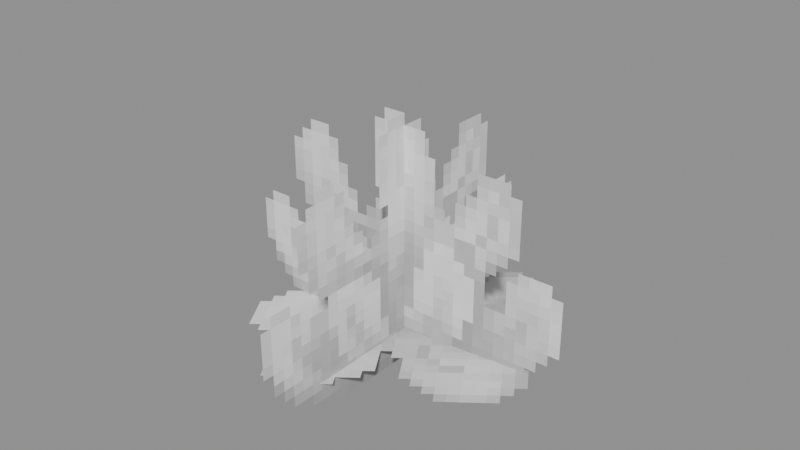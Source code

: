 # Source: Foliage_Grass_Bushy.blend  (saved by Blender 5.0.119; exported with 4.5.12 LTS)
import bpy
from mathutils import Matrix  # noqa: F401  (used for matrix-valued properties, if any)

bpy.ops.wm.read_factory_settings(use_empty=True)
scene = bpy.context.scene
scene.name = 'Scene'

# ---- collections
col_widgets = bpy.data.collections.new('Widgets'); scene.collection.children.link(col_widgets)
col_widgets.hide_viewport = True

# ---- images (referenced by path relative to the original .blend; pixels are not part of the script)
import os
ASSET_DIR = os.environ.get("B2B_ASSET_DIR", "")  # directory of the original .blend (textures are referenced by path, not embedded)
HERE = os.path.dirname(os.path.abspath(__file__))  # packed textures are extracted next to this script under _unpacked/

def load_image(name, relpath, width, height, colorspace="sRGB"):
    """Load a texture the original file referenced (path relative to the .blend, or extracted next to this script)."""
    p = next((c for c in (os.path.join(HERE, relpath), os.path.join(ASSET_DIR, relpath)) if relpath and os.path.exists(c)), "")
    if p:
        img = bpy.data.images.load(p, check_existing=True)
        img.name = name
    else:  # same state as the original file: an image datablock whose file is absent (Cycles renders it pink)
        img = bpy.data.images.new(name, width, height)
        img.source = "FILE"
        img.filepath = "//" + (relpath or name)
    img.colorspace_settings.name = colorspace
    return img
img_image_0 = load_image('Image_0', '_unpacked/Image_0.be41badd.png', 64, 32, 'sRGB')

# ---- materials (node trees are filled in below, after node groups)
mat_material_0 = bpy.data.materials.new('Material_0')

# ---- material node trees
mat_material_0.use_nodes = True; mat_material_0.node_tree.nodes.clear()
_N = mat_material_0.node_tree.nodes; _L = mat_material_0.node_tree.links
n0 = _N.new('ShaderNodeBsdfPrincipled'); n0.name = 'Principled BSDF'; n0.location = (10, 300)
n0.inputs[2].default_value = 1.0
n1 = _N.new('ShaderNodeOutputMaterial'); n1.name = 'Material Output'; n1.location = (300, 300)
n2 = _N.new('NodeFrame'); n2.name = 'Frame'; n2.location = (0, 0)
n2.label = 'Alpha Clip'
n2.width = 150
n3 = _N.new('ShaderNodeMath'); n3.name = 'Math'; n3.location = (-340, -20)
n3.operation = 'SUBTRACT'
n3.inputs[0].default_value = 1.0
n4 = _N.new('ShaderNodeMath'); n4.name = 'Math.001'; n4.location = (-540, -20)
n4.operation = 'LESS_THAN'
n4.inputs[1].default_value = 0.05
n5 = _N.new('ShaderNodeTexImage'); n5.name = 'Image Texture'; n5.location = (-840, 210)
n5.label = 'BASE COLOR'
n5.image = img_image_0
n5.interpolation = 'Closest'
n5.extension = 'EXTEND'
n3.parent = n2
n4.parent = n2
_L.new(n0.outputs[0], n1.inputs[0])
_L.new(n3.outputs[0], n0.inputs[4])
_L.new(n4.outputs[0], n3.inputs[1])
_L.new(n5.outputs[0], n0.inputs[0])
_L.new(n5.outputs[1], n4.inputs[0])
n1.is_active_output = True

# ---- meshes
me_mesh_0 = bpy.data.meshes.new('Mesh_0')
me_mesh_0.from_pydata([(-1.0, -6.25e-05, 0.75), (1.0, -6.25e-05, 0.75), (-1.0, -6.25e-05, -0.75), (1.0, -6.25e-05, -0.75), (6.247e-05, -1.0, 0.75), (6.253e-05, 1.0, 0.75), (6.247e-05, -1.0, -0.75), (6.253e-05, 1.0, -0.75), (-0.3219, -1.066, -0.6108), (-1.153, 0.2563, -0.6576), (1.049, -0.2, -0.5066), (0.2179, 1.122, -0.5534)], [], [(0, 2, 1), (2, 3, 1), (4, 6, 5), (6, 7, 5), (8, 10, 9), (10, 11, 9)])
_uv = me_mesh_0.uv_layers.new(name='UVMap')
_uv.uv.foreach_set('vector', [0.0, 0.75, 0.0, 0.0, 0.5, 0.75, 0.0, 0.0, 0.5, 0.0, 0.5, 0.75, 0.0, 0.75, 0.0, 0.0, 0.5, 0.75, 0.0, 0.0, 0.5, 0.0, 0.5, 0.75, 0.5, 0.8125, 0.5, 0.0, 0.8906, 0.8125, 0.5, 0.0, 0.8906, 0.0, 0.8906, 0.8125])
me_mesh_0.materials.append(mat_material_0)
me_mesh_0.update()
me_mesh_0.normals_split_custom_set([tuple(v) for v in zip(*[iter([0.0, -1.0, 0.0, 0.0, -1.0, 0.0, 0.0, -1.0, 0.0, 0.0, -1.0, 0.0, 0.0, -1.0, 0.0, 0.0, -1.0, 0.0, 1.0, -3.423e-08, 0.0, 1.0, -3.423e-08, 0.0, 1.0, -3.423e-08, 0.0, 1.0, -3.423e-08, 0.0, 1.0, -3.423e-08, 0.0, 1.0, -3.423e-08, 0.0, -0.07024, -0.008845, 0.9975, -0.07024, -0.008845, 0.9975, -0.07024, -0.008845, 0.9975, -0.07024, -0.008845, 0.9975, -0.07024, -0.008845, 0.9975, -0.07024, -0.008845, 0.9975])] * 3)])
me_plane = bpy.data.meshes.new('Plane')
me_plane.from_pydata([(-1.0, -6.123e-17, -1.0), (1.0, -6.123e-17, -1.0), (-1.0, 6.123e-17, 1.0), (1.0, 6.123e-17, 1.0)], [], [(0, 1, 3, 2)])
_uv = me_plane.uv_layers.new(name='UVMap')
_uv.uv.foreach_set('vector', [0.0, 0.0, 1.0, 0.0, 1.0, 1.0, 0.0, 1.0])
me_plane.update()
me_cube = bpy.data.meshes.new('Cube')
me_cube.from_pydata([(-1.0, -0.75, 6.237e-05), (-1.0, -0.75, 6.263e-05), (-1.0, 0.75, 6.237e-05), (-1.0, 0.75, 6.263e-05), (1.0, -0.75, 6.237e-05), (1.0, -0.75, 6.263e-05), (1.0, 0.75, 6.237e-05), (1.0, 0.75, 6.263e-05)], [], [(0, 1, 3, 2), (2, 3, 7, 6), (6, 7, 5, 4), (4, 5, 1, 0), (2, 6, 4, 0), (7, 3, 1, 5)])
_uv = me_cube.uv_layers.new(name='UVMap')
_uv.uv.foreach_set('vector', [0.375, 0.0, 0.625, 0.0, 0.625, 0.25, 0.375, 0.25, 0.375, 0.25, 0.625, 0.25, 0.625, 0.5, 0.375, 0.5, 0.375, 0.5, 0.625, 0.5, 0.625, 0.75, 0.375, 0.75, 0.375, 0.75, 0.625, 0.75, 0.625, 1.0, 0.375, 1.0, 0.125, 0.5, 0.375, 0.5, 0.375, 0.75, 0.125, 0.75, 0.625, 0.5, 0.875, 0.5, 0.875, 0.75, 0.625, 0.75])
me_cube.update()
me_cube_001 = bpy.data.meshes.new('Cube.001')
me_cube_001.from_pydata([(-0.8576, -0.772, -0.05789), (-0.8576, -0.772, -0.05789), (-0.8576, 0.853, -0.05789), (-0.8576, 0.853, -0.05789), (0.7049, -0.772, -0.05789), (0.7049, -0.772, -0.05789), (0.7049, 0.853, -0.05789), (0.7049, 0.853, -0.05789)], [], [(0, 1, 3, 2), (2, 3, 7, 6), (6, 7, 5, 4), (4, 5, 1, 0), (2, 6, 4, 0), (7, 3, 1, 5)])
_uv = me_cube_001.uv_layers.new(name='UVMap')
_uv.uv.foreach_set('vector', [0.375, 0.0, 0.625, 0.0, 0.625, 0.25, 0.375, 0.25, 0.375, 0.25, 0.625, 0.25, 0.625, 0.5, 0.375, 0.5, 0.375, 0.5, 0.625, 0.5, 0.625, 0.75, 0.375, 0.75, 0.375, 0.75, 0.625, 0.75, 0.625, 1.0, 0.375, 1.0, 0.125, 0.5, 0.375, 0.5, 0.375, 0.75, 0.125, 0.75, 0.625, 0.5, 0.875, 0.5, 0.875, 0.75, 0.625, 0.75])
me_cube_001.update()
arm_armature = bpy.data.armatures.new('Armature')  # bones are not reproduced

# ---- objects
ob_grassplant1 = bpy.data.objects.new('Grassplant1', arm_armature)
ob_mesh_0 = bpy.data.objects.new('Mesh_0', me_mesh_0)
ob_wgt_grassplant1 = bpy.data.objects.new('WGT-Grassplant1', me_plane)
ob_wgt_grassplant2 = bpy.data.objects.new('WGT-Grassplant2', me_cube)
ob_wgt_top_grass = bpy.data.objects.new('WGT-Top grass', me_cube_001)

# ---- transforms, parenting, visibility, modifiers, constraints
ob_grassplant1.location = (0.0, 0.0, 0.75)
ob_grassplant1.rotation_mode = 'QUATERNION'
ob_grassplant1.rotation_quaternion = (1.0, 0.0, 0.0, 0.0)
ob_grassplant1.show_in_front = True
ob_mesh_0.parent = ob_grassplant1
ob_mesh_0.location = (0.0, 0.0, 0.0)
ob_mesh_0.rotation_mode = 'QUATERNION'
ob_mesh_0.rotation_quaternion = (1.0, 0.0, 0.0, 0.0)
_vg = ob_mesh_0.vertex_groups.new(name='Grassplant1')
_vg.add([0, 1, 2, 3], 1.0, 'REPLACE')
_vg = ob_mesh_0.vertex_groups.new(name='Grassplant2')
_vg.add([4, 5, 6, 7], 1.0, 'REPLACE')
_vg = ob_mesh_0.vertex_groups.new(name='Top grass')
_vg.add([8, 9, 10, 11], 1.0, 'REPLACE')
_m = ob_mesh_0.modifiers.new('Armature', 'ARMATURE')
_m.object = ob_grassplant1
ob_wgt_grassplant1.location = (0.0, 0.0, 0.0)
ob_wgt_grassplant1.hide_render = True
ob_wgt_grassplant2.location = (0.0, 0.0, 0.0)
ob_wgt_grassplant2.hide_render = True
ob_wgt_top_grass.location = (0.0, 0.0, 0.0)
ob_wgt_top_grass.hide_render = True

# ---- collection membership
scene.collection.objects.link(ob_grassplant1)
scene.collection.objects.link(ob_mesh_0)
col_widgets.objects.link(ob_wgt_grassplant1)
col_widgets.objects.link(ob_wgt_grassplant2)
col_widgets.objects.link(ob_wgt_top_grass)

# ---- scene / render settings (as saved in the file)
scene.frame_start = 1; scene.frame_end = 250; scene.frame_set(1)
scene.render.engine = 'BLENDER_EEVEE_NEXT'
scene.render.bake_bias = 0.0
scene.render.bake_samples = 0
scene.cycles.sampling_pattern = 'TABULATED_SOBOL'
scene.eevee.use_volume_custom_range = False
bpy.context.view_layer.update()

# ---- added for rendering (the .blend has no active camera and no usable light): camera, sun + grey world if the file has none
cam_auto = bpy.data.cameras.new('AutoCamera')
cam_auto.lens = 50.0
cam_auto.sensor_width = 36.0
cam_auto.clip_end = 1000.0
ob_auto_camera = bpy.data.objects.new('AutoCamera', cam_auto)
scene.collection.objects.link(ob_auto_camera)
ob_auto_camera.location = (3.13812, -3.8, 3.30211)
ob_auto_camera.rotation_euler = (1.09748, -7.21219e-08, 0.694738)
scene.camera = ob_auto_camera
light_auto_sun = bpy.data.lights.new('AutoSun', 'SUN')
light_auto_sun.energy = 3.0
light_auto_sun.angle = 0.0523599
ob_auto_sun = bpy.data.objects.new('AutoSun', light_auto_sun)
scene.collection.objects.link(ob_auto_sun)
ob_auto_sun.rotation_euler = (0.872665, 0.174533, 0.523599)
if scene.world is None:
    world_auto = bpy.data.worlds.new('AutoWorld')
    world_auto.color = (0.3, 0.3, 0.3)
    scene.world = world_auto
bpy.context.view_layer.update()
